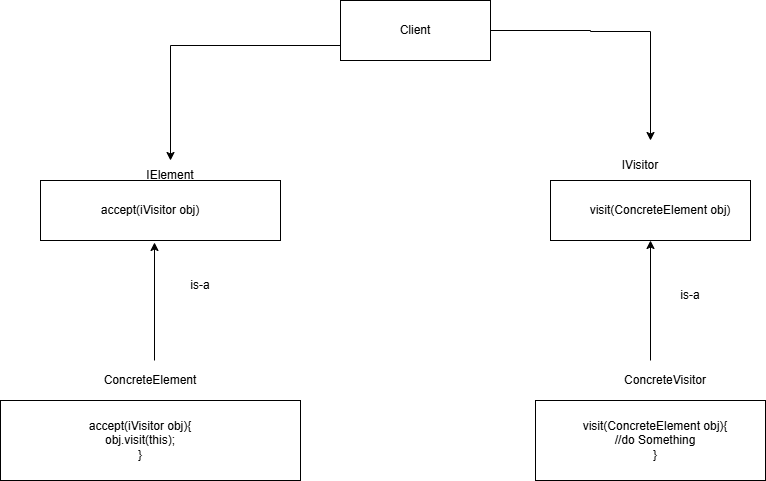

The diagram above was exported from draw.io. Its source (the exported page's mxGraphModel, read from the mxfile embedded in the PNG):
<mxGraphModel dx="1434" dy="772" grid="1" gridSize="10" guides="1" tooltips="1" connect="1" arrows="1" fold="1" page="1" pageScale="1" pageWidth="850" pageHeight="1100" math="0" shadow="0">
  <root>
    <mxCell id="0" />
    <mxCell id="1" parent="0" />
    <mxCell id="YgQrto5Q0cnoavASzs6v-7" style="edgeStyle=orthogonalEdgeStyle;rounded=0;orthogonalLoop=1;jettySize=auto;html=1;exitX=1;exitY=0.5;exitDx=0;exitDy=0;" edge="1" parent="1" source="YgQrto5Q0cnoavASzs6v-1">
      <mxGeometry relative="1" as="geometry">
        <mxPoint x="720" y="300" as="targetPoint" />
        <Array as="points">
          <mxPoint x="660" y="190" />
          <mxPoint x="660" y="191" />
        </Array>
      </mxGeometry>
    </mxCell>
    <mxCell id="YgQrto5Q0cnoavASzs6v-1" value="Client" style="rounded=0;whiteSpace=wrap;html=1;" vertex="1" parent="1">
      <mxGeometry x="410" y="160" width="150" height="60" as="geometry" />
    </mxCell>
    <mxCell id="YgQrto5Q0cnoavASzs6v-3" value="" style="endArrow=classic;html=1;rounded=0;exitX=0;exitY=0.75;exitDx=0;exitDy=0;" edge="1" parent="1" source="YgQrto5Q0cnoavASzs6v-1">
      <mxGeometry width="50" height="50" relative="1" as="geometry">
        <mxPoint x="280" y="220" as="sourcePoint" />
        <mxPoint x="240" y="320" as="targetPoint" />
        <Array as="points">
          <mxPoint x="240" y="205" />
        </Array>
      </mxGeometry>
    </mxCell>
    <mxCell id="YgQrto5Q0cnoavASzs6v-8" value="" style="rounded=0;whiteSpace=wrap;html=1;" vertex="1" parent="1">
      <mxGeometry x="110" y="340" width="240" height="60" as="geometry" />
    </mxCell>
    <mxCell id="YgQrto5Q0cnoavASzs6v-9" value="IElement" style="text;html=1;align=center;verticalAlign=middle;whiteSpace=wrap;rounded=0;" vertex="1" parent="1">
      <mxGeometry x="210" y="320" width="60" height="30" as="geometry" />
    </mxCell>
    <mxCell id="YgQrto5Q0cnoavASzs6v-10" value="" style="rounded=0;whiteSpace=wrap;html=1;" vertex="1" parent="1">
      <mxGeometry x="620" y="340" width="200" height="60" as="geometry" />
    </mxCell>
    <mxCell id="YgQrto5Q0cnoavASzs6v-11" value="IVisitor" style="text;html=1;align=center;verticalAlign=middle;whiteSpace=wrap;rounded=0;" vertex="1" parent="1">
      <mxGeometry x="680" y="310" width="60" height="30" as="geometry" />
    </mxCell>
    <mxCell id="YgQrto5Q0cnoavASzs6v-12" value="accept(iVisitor obj)" style="text;html=1;align=center;verticalAlign=middle;whiteSpace=wrap;rounded=0;" vertex="1" parent="1">
      <mxGeometry x="110" y="350" width="220" height="40" as="geometry" />
    </mxCell>
    <mxCell id="YgQrto5Q0cnoavASzs6v-13" value="visit(ConcreteElement obj)" style="text;html=1;align=center;verticalAlign=middle;whiteSpace=wrap;rounded=0;" vertex="1" parent="1">
      <mxGeometry x="650" y="350" width="160" height="40" as="geometry" />
    </mxCell>
    <mxCell id="YgQrto5Q0cnoavASzs6v-14" value="" style="endArrow=classic;html=1;rounded=0;entryX=0.475;entryY=1.033;entryDx=0;entryDy=0;entryPerimeter=0;" edge="1" parent="1" target="YgQrto5Q0cnoavASzs6v-8">
      <mxGeometry width="50" height="50" relative="1" as="geometry">
        <mxPoint x="224" y="520" as="sourcePoint" />
        <mxPoint x="210" y="450" as="targetPoint" />
      </mxGeometry>
    </mxCell>
    <mxCell id="YgQrto5Q0cnoavASzs6v-15" value="is-a" style="text;html=1;align=center;verticalAlign=middle;whiteSpace=wrap;rounded=0;" vertex="1" parent="1">
      <mxGeometry x="240" y="430" width="60" height="30" as="geometry" />
    </mxCell>
    <mxCell id="YgQrto5Q0cnoavASzs6v-16" value="" style="rounded=0;whiteSpace=wrap;html=1;" vertex="1" parent="1">
      <mxGeometry x="70" y="560" width="300" height="80" as="geometry" />
    </mxCell>
    <mxCell id="YgQrto5Q0cnoavASzs6v-17" value="ConcreteElement" style="text;html=1;align=center;verticalAlign=middle;whiteSpace=wrap;rounded=0;" vertex="1" parent="1">
      <mxGeometry x="160" y="520" width="120" height="40" as="geometry" />
    </mxCell>
    <mxCell id="YgQrto5Q0cnoavASzs6v-18" value="" style="rounded=0;whiteSpace=wrap;html=1;" vertex="1" parent="1">
      <mxGeometry x="605" y="560" width="230" height="80" as="geometry" />
    </mxCell>
    <mxCell id="YgQrto5Q0cnoavASzs6v-19" value="ConcreteVisitor" style="text;html=1;align=center;verticalAlign=middle;whiteSpace=wrap;rounded=0;" vertex="1" parent="1">
      <mxGeometry x="680" y="520" width="110" height="40" as="geometry" />
    </mxCell>
    <mxCell id="YgQrto5Q0cnoavASzs6v-22" value="" style="endArrow=classic;html=1;rounded=0;entryX=0.5;entryY=1;entryDx=0;entryDy=0;" edge="1" parent="1" target="YgQrto5Q0cnoavASzs6v-10">
      <mxGeometry width="50" height="50" relative="1" as="geometry">
        <mxPoint x="720" y="520" as="sourcePoint" />
        <mxPoint x="740" y="420" as="targetPoint" />
      </mxGeometry>
    </mxCell>
    <mxCell id="YgQrto5Q0cnoavASzs6v-23" value="is-a" style="text;html=1;align=center;verticalAlign=middle;whiteSpace=wrap;rounded=0;" vertex="1" parent="1">
      <mxGeometry x="730" y="440" width="60" height="30" as="geometry" />
    </mxCell>
    <mxCell id="YgQrto5Q0cnoavASzs6v-24" value="accept(iVisitor obj){&lt;br&gt;obj.visit(this);&lt;br&gt;}" style="text;html=1;align=center;verticalAlign=middle;whiteSpace=wrap;rounded=0;" vertex="1" parent="1">
      <mxGeometry x="90" y="570" width="240" height="60" as="geometry" />
    </mxCell>
    <mxCell id="YgQrto5Q0cnoavASzs6v-25" value="visit(ConcreteElement obj){&lt;br&gt;//do Something&lt;br&gt;}" style="text;html=1;align=center;verticalAlign=middle;whiteSpace=wrap;rounded=0;" vertex="1" parent="1">
      <mxGeometry x="630" y="570" width="190" height="60" as="geometry" />
    </mxCell>
  </root>
</mxGraphModel>